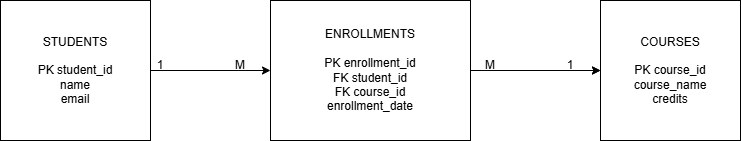

The diagram above was exported from draw.io. Its source (the exported page's mxGraphModel, read from the mxfile embedded in the PNG):
<mxGraphModel dx="1030" dy="527" grid="1" gridSize="10" guides="1" tooltips="1" connect="1" arrows="1" fold="1" page="1" pageScale="1" pageWidth="850" pageHeight="1100" math="0" shadow="0">
  <root>
    <mxCell id="0" />
    <mxCell id="1" parent="0" />
    <mxCell id="KEjpGBFK9pqkdSxzWdRv-18" edge="1" parent="1" source="KEjpGBFK9pqkdSxzWdRv-2" style="edgeStyle=orthogonalEdgeStyle;rounded=0;orthogonalLoop=1;jettySize=auto;html=1;" target="KEjpGBFK9pqkdSxzWdRv-5">
      <mxGeometry relative="1" as="geometry" />
    </mxCell>
    <mxCell id="KEjpGBFK9pqkdSxzWdRv-2" parent="1" style="rounded=0;whiteSpace=wrap;html=1;align=center;" value="&lt;div style=&quot;&quot;&gt;STUDENTS&lt;/div&gt;&lt;div style=&quot;&quot;&gt;&lt;br&gt;&lt;/div&gt;&lt;div&gt;PK student_id&lt;/div&gt;&lt;div&gt;name&lt;/div&gt;&lt;div&gt;email&lt;/div&gt;" vertex="1">
      <mxGeometry height="140" width="150" x="50" y="120" as="geometry" />
    </mxCell>
    <mxCell id="KEjpGBFK9pqkdSxzWdRv-4" parent="1" style="rounded=0;whiteSpace=wrap;html=1;align=center;" value="&lt;div style=&quot;&quot;&gt;&lt;span style=&quot;background-color: transparent; color: light-dark(rgb(0, 0, 0), rgb(255, 255, 255));&quot;&gt;COURSES&lt;/span&gt;&lt;/div&gt;&lt;div&gt;&lt;div style=&quot;&quot;&gt;&lt;br&gt;&lt;/div&gt;&lt;div&gt;PK course_&lt;span style=&quot;background-color: transparent; color: light-dark(rgb(0, 0, 0), rgb(255, 255, 255));&quot;&gt;id&lt;/span&gt;&lt;/div&gt;&lt;div&gt;&lt;span style=&quot;background-color: transparent; color: light-dark(rgb(0, 0, 0), rgb(255, 255, 255));&quot;&gt;course_name&lt;/span&gt;&lt;/div&gt;&lt;div&gt;&lt;span style=&quot;background-color: transparent; color: light-dark(rgb(0, 0, 0), rgb(255, 255, 255));&quot;&gt;c&lt;/span&gt;&lt;span style=&quot;background-color: transparent; color: light-dark(rgb(0, 0, 0), rgb(255, 255, 255));&quot;&gt;redits&lt;/span&gt;&lt;/div&gt;&lt;/div&gt;" vertex="1">
      <mxGeometry height="140" width="140" x="650" y="120" as="geometry" />
    </mxCell>
    <mxCell id="KEjpGBFK9pqkdSxzWdRv-9" edge="1" parent="1" source="KEjpGBFK9pqkdSxzWdRv-5" style="edgeStyle=orthogonalEdgeStyle;rounded=0;orthogonalLoop=1;jettySize=auto;html=1;entryX=0;entryY=0.5;entryDx=0;entryDy=0;" target="KEjpGBFK9pqkdSxzWdRv-4">
      <mxGeometry relative="1" as="geometry" />
    </mxCell>
    <mxCell id="KEjpGBFK9pqkdSxzWdRv-12" edge="1" parent="1" source="KEjpGBFK9pqkdSxzWdRv-5" style="edgeStyle=orthogonalEdgeStyle;rounded=0;orthogonalLoop=1;jettySize=auto;html=1;" target="KEjpGBFK9pqkdSxzWdRv-4" value="">
      <mxGeometry relative="1" as="geometry" />
    </mxCell>
    <mxCell id="KEjpGBFK9pqkdSxzWdRv-5" parent="1" style="rounded=0;whiteSpace=wrap;html=1;align=center;" value="ENROLLMENTS&lt;div&gt;&lt;br&gt;&lt;div style=&quot;&quot;&gt;PK enrollment_id&lt;/div&gt;&lt;div style=&quot;&quot;&gt;FK student_id&lt;/div&gt;&lt;div&gt;FK course_id&lt;/div&gt;&lt;div&gt;enrollment_date&lt;/div&gt;&lt;/div&gt;" vertex="1">
      <mxGeometry height="140" width="200" x="320" y="120" as="geometry" />
    </mxCell>
    <mxCell id="KEjpGBFK9pqkdSxzWdRv-19" parent="1" style="text;html=1;whiteSpace=wrap;strokeColor=none;fillColor=none;align=center;verticalAlign=middle;rounded=0;" value="1" vertex="1">
      <mxGeometry height="30" width="60" x="180" y="170" as="geometry" />
    </mxCell>
    <mxCell id="KEjpGBFK9pqkdSxzWdRv-20" parent="1" style="text;html=1;whiteSpace=wrap;strokeColor=none;fillColor=none;align=center;verticalAlign=middle;rounded=0;" value="M" vertex="1">
      <mxGeometry height="30" width="60" x="260" y="170" as="geometry" />
    </mxCell>
    <mxCell id="KEjpGBFK9pqkdSxzWdRv-25" parent="1" style="text;html=1;whiteSpace=wrap;strokeColor=none;fillColor=none;align=center;verticalAlign=middle;rounded=0;" value="M" vertex="1">
      <mxGeometry height="30" width="60" x="510" y="170" as="geometry" />
    </mxCell>
    <mxCell id="KEjpGBFK9pqkdSxzWdRv-26" parent="1" style="text;html=1;whiteSpace=wrap;strokeColor=none;fillColor=none;align=center;verticalAlign=middle;rounded=0;" value="1" vertex="1">
      <mxGeometry height="30" width="60" x="590" y="170" as="geometry" />
    </mxCell>
  </root>
</mxGraphModel>